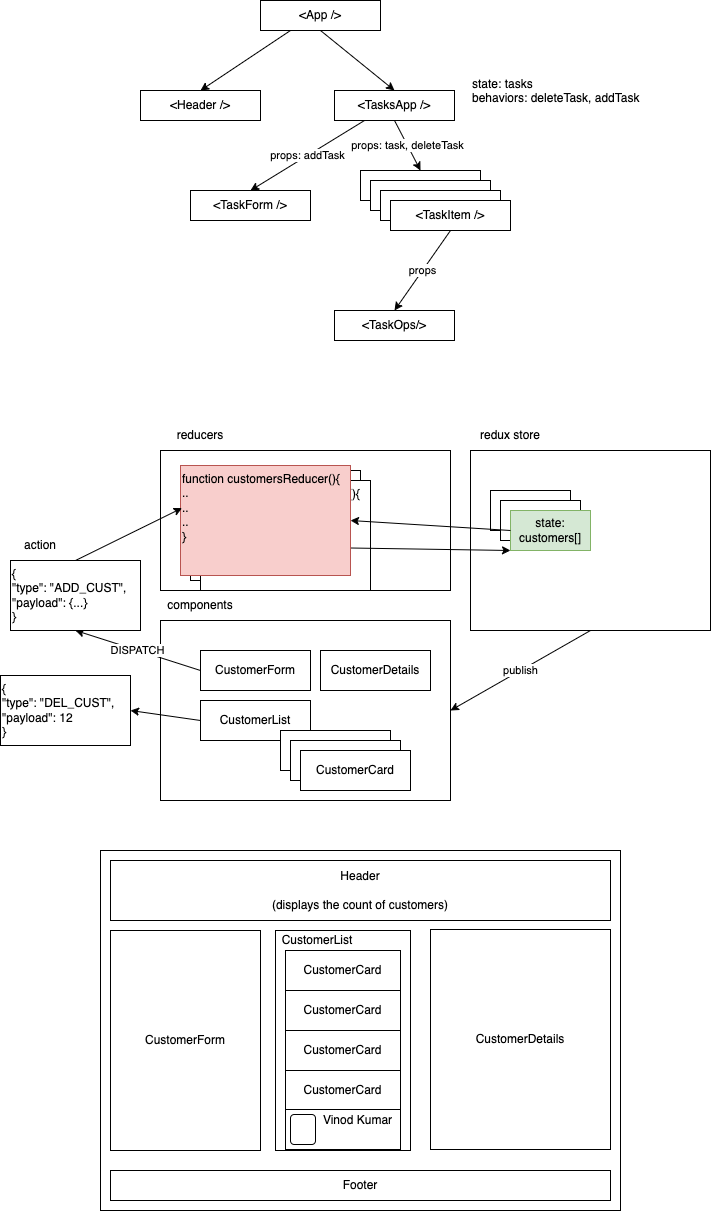

The diagram above was exported from draw.io. Its source (the exported page's mxGraphModel, read from the mxfile embedded in the PNG):
<mxGraphModel dx="710" dy="452" grid="1" gridSize="10" guides="1" tooltips="1" connect="1" arrows="1" fold="1" page="1" pageScale="1" pageWidth="827" pageHeight="1169" math="0" shadow="0">
  <root>
    <mxCell id="0" />
    <mxCell id="1" parent="0" />
    <mxCell id="4" style="edgeStyle=none;html=1;exitX=0.25;exitY=1;exitDx=0;exitDy=0;entryX=0.5;entryY=0;entryDx=0;entryDy=0;" parent="1" source="2" target="3" edge="1">
      <mxGeometry relative="1" as="geometry" />
    </mxCell>
    <mxCell id="6" style="edgeStyle=none;html=1;exitX=0.5;exitY=1;exitDx=0;exitDy=0;entryX=0.5;entryY=0;entryDx=0;entryDy=0;" parent="1" source="2" target="5" edge="1">
      <mxGeometry relative="1" as="geometry" />
    </mxCell>
    <mxCell id="2" value="&amp;lt;App /&amp;gt;" style="rounded=0;whiteSpace=wrap;html=1;" parent="1" vertex="1">
      <mxGeometry x="280" y="60" width="120" height="30" as="geometry" />
    </mxCell>
    <mxCell id="3" value="&amp;lt;Header /&amp;gt;" style="rounded=0;whiteSpace=wrap;html=1;" parent="1" vertex="1">
      <mxGeometry x="160" y="150" width="120" height="30" as="geometry" />
    </mxCell>
    <mxCell id="11" value="props: task, deleteTask" style="edgeStyle=none;html=1;exitX=0.5;exitY=1;exitDx=0;exitDy=0;entryX=0.5;entryY=0;entryDx=0;entryDy=0;" parent="1" source="5" target="7" edge="1">
      <mxGeometry relative="1" as="geometry" />
    </mxCell>
    <mxCell id="14" value="props: addTask" style="edgeStyle=none;html=1;exitX=0.25;exitY=1;exitDx=0;exitDy=0;entryX=0.5;entryY=0;entryDx=0;entryDy=0;" parent="1" source="5" target="13" edge="1">
      <mxGeometry relative="1" as="geometry" />
    </mxCell>
    <mxCell id="5" value="&amp;lt;TasksApp /&amp;gt;" style="rounded=0;whiteSpace=wrap;html=1;" parent="1" vertex="1">
      <mxGeometry x="354" y="150" width="120" height="30" as="geometry" />
    </mxCell>
    <mxCell id="7" value="&amp;lt;TaskItem /&amp;gt;" style="rounded=0;whiteSpace=wrap;html=1;" parent="1" vertex="1">
      <mxGeometry x="380" y="230" width="120" height="30" as="geometry" />
    </mxCell>
    <mxCell id="8" value="&amp;lt;TaskItem /&amp;gt;" style="rounded=0;whiteSpace=wrap;html=1;" parent="1" vertex="1">
      <mxGeometry x="390" y="240" width="120" height="30" as="geometry" />
    </mxCell>
    <mxCell id="9" value="&amp;lt;TaskItem /&amp;gt;" style="rounded=0;whiteSpace=wrap;html=1;" parent="1" vertex="1">
      <mxGeometry x="400" y="250" width="120" height="30" as="geometry" />
    </mxCell>
    <mxCell id="17" value="props" style="edgeStyle=none;html=1;exitX=0.5;exitY=1;exitDx=0;exitDy=0;entryX=0.5;entryY=0;entryDx=0;entryDy=0;" parent="1" source="10" target="16" edge="1">
      <mxGeometry relative="1" as="geometry" />
    </mxCell>
    <mxCell id="10" value="&amp;lt;TaskItem /&amp;gt;" style="rounded=0;whiteSpace=wrap;html=1;" parent="1" vertex="1">
      <mxGeometry x="410" y="260" width="120" height="30" as="geometry" />
    </mxCell>
    <mxCell id="12" value="state: tasks&lt;br&gt;behaviors: deleteTask, addTask" style="text;html=1;strokeColor=none;fillColor=none;align=left;verticalAlign=top;whiteSpace=wrap;rounded=0;" parent="1" vertex="1">
      <mxGeometry x="490" y="130" width="240" height="80" as="geometry" />
    </mxCell>
    <mxCell id="13" value="&amp;lt;TaskForm /&amp;gt;" style="rounded=0;whiteSpace=wrap;html=1;" parent="1" vertex="1">
      <mxGeometry x="210" y="250" width="120" height="30" as="geometry" />
    </mxCell>
    <mxCell id="16" value="&amp;lt;TaskOps/&amp;gt;" style="rounded=0;whiteSpace=wrap;html=1;" parent="1" vertex="1">
      <mxGeometry x="354" y="370" width="120" height="30" as="geometry" />
    </mxCell>
    <mxCell id="18" value="" style="rounded=0;whiteSpace=wrap;html=1;" parent="1" vertex="1">
      <mxGeometry x="180" y="680" width="290" height="180" as="geometry" />
    </mxCell>
    <mxCell id="19" value="components" style="text;html=1;strokeColor=none;fillColor=none;align=center;verticalAlign=middle;whiteSpace=wrap;rounded=0;" parent="1" vertex="1">
      <mxGeometry x="180" y="650" width="80" height="30" as="geometry" />
    </mxCell>
    <mxCell id="39" value="DISPATCH" style="edgeStyle=none;html=1;exitX=0;exitY=0.5;exitDx=0;exitDy=0;entryX=0.5;entryY=1;entryDx=0;entryDy=0;" parent="1" source="20" target="37" edge="1">
      <mxGeometry relative="1" as="geometry" />
    </mxCell>
    <mxCell id="20" value="CustomerForm" style="rounded=0;whiteSpace=wrap;html=1;" parent="1" vertex="1">
      <mxGeometry x="220" y="710" width="110" height="40" as="geometry" />
    </mxCell>
    <mxCell id="41" style="edgeStyle=none;html=1;exitX=0;exitY=0.5;exitDx=0;exitDy=0;entryX=1;entryY=0.5;entryDx=0;entryDy=0;" parent="1" source="21" target="40" edge="1">
      <mxGeometry relative="1" as="geometry" />
    </mxCell>
    <mxCell id="21" value="CustomerList" style="rounded=0;whiteSpace=wrap;html=1;" parent="1" vertex="1">
      <mxGeometry x="220" y="760" width="110" height="40" as="geometry" />
    </mxCell>
    <mxCell id="22" value="CustomerDetails" style="rounded=0;whiteSpace=wrap;html=1;" parent="1" vertex="1">
      <mxGeometry x="340" y="710" width="110" height="40" as="geometry" />
    </mxCell>
    <mxCell id="23" value="CustomerCard" style="rounded=0;whiteSpace=wrap;html=1;" parent="1" vertex="1">
      <mxGeometry x="300" y="790" width="110" height="40" as="geometry" />
    </mxCell>
    <mxCell id="24" value="CustomerCard" style="rounded=0;whiteSpace=wrap;html=1;" parent="1" vertex="1">
      <mxGeometry x="310" y="800" width="110" height="40" as="geometry" />
    </mxCell>
    <mxCell id="25" value="CustomerCard" style="rounded=0;whiteSpace=wrap;html=1;" parent="1" vertex="1">
      <mxGeometry x="320" y="810" width="110" height="40" as="geometry" />
    </mxCell>
    <mxCell id="26" value="redux store" style="text;html=1;strokeColor=none;fillColor=none;align=center;verticalAlign=middle;whiteSpace=wrap;rounded=0;" parent="1" vertex="1">
      <mxGeometry x="490" y="480" width="80" height="30" as="geometry" />
    </mxCell>
    <mxCell id="31" value="publish" style="edgeStyle=none;html=1;exitX=0.5;exitY=1;exitDx=0;exitDy=0;entryX=1;entryY=0.5;entryDx=0;entryDy=0;" parent="1" source="27" target="18" edge="1">
      <mxGeometry relative="1" as="geometry" />
    </mxCell>
    <mxCell id="27" value="" style="rounded=0;whiteSpace=wrap;html=1;" parent="1" vertex="1">
      <mxGeometry x="490" y="510" width="240" height="180" as="geometry" />
    </mxCell>
    <mxCell id="28" value="state" style="rounded=0;whiteSpace=wrap;html=1;" parent="1" vertex="1">
      <mxGeometry x="510" y="550" width="80" height="40" as="geometry" />
    </mxCell>
    <mxCell id="29" value="state" style="rounded=0;whiteSpace=wrap;html=1;" parent="1" vertex="1">
      <mxGeometry x="520" y="560" width="80" height="40" as="geometry" />
    </mxCell>
    <mxCell id="30" value="state:&lt;br&gt;customers[]" style="rounded=0;whiteSpace=wrap;html=1;fillColor=#d5e8d4;strokeColor=#82b366;" parent="1" vertex="1">
      <mxGeometry x="530" y="570" width="80" height="40" as="geometry" />
    </mxCell>
    <mxCell id="32" value="" style="rounded=0;whiteSpace=wrap;html=1;" parent="1" vertex="1">
      <mxGeometry x="180" y="510" width="290" height="140" as="geometry" />
    </mxCell>
    <mxCell id="33" value="reducers" style="text;html=1;strokeColor=none;fillColor=none;align=center;verticalAlign=middle;whiteSpace=wrap;rounded=0;" parent="1" vertex="1">
      <mxGeometry x="180" y="480" width="80" height="30" as="geometry" />
    </mxCell>
    <mxCell id="34" value="function customersReducer(){&lt;br&gt;..&lt;br&gt;..&lt;br&gt;..&lt;br&gt;}" style="rounded=0;whiteSpace=wrap;html=1;align=left;verticalAlign=top;" parent="1" vertex="1">
      <mxGeometry x="210" y="530" width="170" height="110" as="geometry" />
    </mxCell>
    <mxCell id="35" value="function customersReducer(){&lt;br&gt;..&lt;br&gt;..&lt;br&gt;..&lt;br&gt;}" style="rounded=0;whiteSpace=wrap;html=1;align=left;verticalAlign=top;" parent="1" vertex="1">
      <mxGeometry x="220" y="540" width="170" height="110" as="geometry" />
    </mxCell>
    <mxCell id="44" style="edgeStyle=none;html=1;exitX=1;exitY=0.75;exitDx=0;exitDy=0;entryX=0;entryY=1;entryDx=0;entryDy=0;" parent="1" source="36" target="30" edge="1">
      <mxGeometry relative="1" as="geometry" />
    </mxCell>
    <mxCell id="36" value="function customersReducer(){&lt;br&gt;..&lt;br&gt;..&lt;br&gt;..&lt;br&gt;}" style="rounded=0;whiteSpace=wrap;html=1;align=left;verticalAlign=top;fillColor=#f8cecc;strokeColor=#b85450;" parent="1" vertex="1">
      <mxGeometry x="200" y="525" width="170" height="110" as="geometry" />
    </mxCell>
    <mxCell id="42" style="edgeStyle=none;html=1;exitX=0.5;exitY=0;exitDx=0;exitDy=0;entryX=0.009;entryY=0.387;entryDx=0;entryDy=0;entryPerimeter=0;" parent="1" source="37" target="36" edge="1">
      <mxGeometry relative="1" as="geometry" />
    </mxCell>
    <mxCell id="37" value="{&lt;br&gt;&quot;type&quot;: &quot;ADD_CUST&quot;,&lt;br&gt;&quot;payload&quot;: {...}&lt;br&gt;}" style="rounded=0;whiteSpace=wrap;html=1;align=left;verticalAlign=top;" parent="1" vertex="1">
      <mxGeometry x="30" y="620" width="130" height="70" as="geometry" />
    </mxCell>
    <mxCell id="38" value="action" style="text;html=1;strokeColor=none;fillColor=none;align=center;verticalAlign=middle;whiteSpace=wrap;rounded=0;" parent="1" vertex="1">
      <mxGeometry x="30" y="590" width="60" height="30" as="geometry" />
    </mxCell>
    <mxCell id="40" value="{&lt;br&gt;&quot;type&quot;: &quot;DEL_CUST&quot;,&lt;br&gt;&quot;payload&quot;: 12&lt;br&gt;}" style="rounded=0;whiteSpace=wrap;html=1;align=left;verticalAlign=top;" parent="1" vertex="1">
      <mxGeometry x="20" y="735" width="130" height="70" as="geometry" />
    </mxCell>
    <mxCell id="43" style="edgeStyle=none;html=1;exitX=0;exitY=0.5;exitDx=0;exitDy=0;entryX=1;entryY=0.5;entryDx=0;entryDy=0;" parent="1" source="30" target="36" edge="1">
      <mxGeometry relative="1" as="geometry" />
    </mxCell>
    <mxCell id="45" value="" style="rounded=0;whiteSpace=wrap;html=1;" parent="1" vertex="1">
      <mxGeometry x="120" y="910" width="520" height="360" as="geometry" />
    </mxCell>
    <mxCell id="46" value="Header&lt;br&gt;&lt;br&gt;(displays the count of customers)" style="rounded=0;whiteSpace=wrap;html=1;" parent="1" vertex="1">
      <mxGeometry x="130" y="920" width="500" height="60" as="geometry" />
    </mxCell>
    <mxCell id="47" value="Footer" style="rounded=0;whiteSpace=wrap;html=1;" parent="1" vertex="1">
      <mxGeometry x="130" y="1230" width="500" height="30" as="geometry" />
    </mxCell>
    <mxCell id="48" value="CustomerForm" style="rounded=0;whiteSpace=wrap;html=1;" parent="1" vertex="1">
      <mxGeometry x="130" y="990" width="150" height="220" as="geometry" />
    </mxCell>
    <mxCell id="49" value="" style="rounded=0;whiteSpace=wrap;html=1;" parent="1" vertex="1">
      <mxGeometry x="295" y="990" width="135" height="220" as="geometry" />
    </mxCell>
    <mxCell id="50" value="CustomerList" style="text;html=1;strokeColor=none;fillColor=none;align=center;verticalAlign=middle;whiteSpace=wrap;rounded=0;" parent="1" vertex="1">
      <mxGeometry x="294" y="990" width="86" height="20" as="geometry" />
    </mxCell>
    <mxCell id="51" value="CustomerCard" style="rounded=0;whiteSpace=wrap;html=1;" parent="1" vertex="1">
      <mxGeometry x="305" y="1010" width="115" height="40" as="geometry" />
    </mxCell>
    <mxCell id="57" value="CustomerCard" style="rounded=0;whiteSpace=wrap;html=1;" parent="1" vertex="1">
      <mxGeometry x="305" y="1050" width="115" height="40" as="geometry" />
    </mxCell>
    <mxCell id="58" value="CustomerCard" style="rounded=0;whiteSpace=wrap;html=1;" parent="1" vertex="1">
      <mxGeometry x="305" y="1090" width="115" height="40" as="geometry" />
    </mxCell>
    <mxCell id="59" value="CustomerCard" style="rounded=0;whiteSpace=wrap;html=1;" parent="1" vertex="1">
      <mxGeometry x="305" y="1130" width="115" height="40" as="geometry" />
    </mxCell>
    <mxCell id="60" value="" style="rounded=0;whiteSpace=wrap;html=1;" parent="1" vertex="1">
      <mxGeometry x="305" y="1169" width="115" height="40" as="geometry" />
    </mxCell>
    <mxCell id="61" value="CustomerDetails" style="rounded=0;whiteSpace=wrap;html=1;" parent="1" vertex="1">
      <mxGeometry x="450" y="989" width="180" height="220" as="geometry" />
    </mxCell>
    <mxCell id="62" value="" style="rounded=1;whiteSpace=wrap;html=1;" parent="1" vertex="1">
      <mxGeometry x="310" y="1174" width="25" height="30" as="geometry" />
    </mxCell>
    <mxCell id="63" value="Vinod Kumar" style="text;html=1;strokeColor=none;fillColor=none;align=center;verticalAlign=middle;whiteSpace=wrap;rounded=0;" parent="1" vertex="1">
      <mxGeometry x="335" y="1169" width="85" height="21" as="geometry" />
    </mxCell>
  </root>
</mxGraphModel>